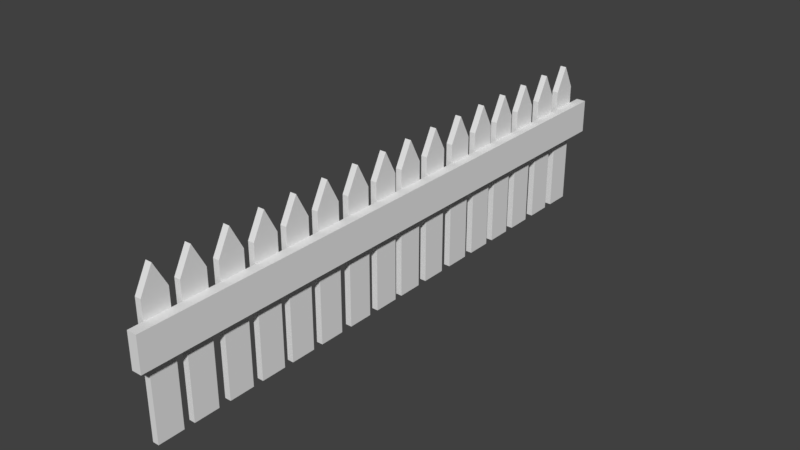 # Source: perusaita.blend  (saved by Blender 2.78.0; exported with 4.5.12 LTS)
import bpy
from mathutils import Matrix  # noqa: F401  (used for matrix-valued properties, if any)

bpy.ops.wm.read_factory_settings(use_empty=True)
scene = bpy.context.scene
scene.name = 'Scene'

# ---- collections
col_collection_1 = bpy.data.collections.new('Collection 1'); scene.collection.children.link(col_collection_1)

# ---- materials (node trees are filled in below, after node groups)
mat_material = bpy.data.materials.new('Material')
mat_material.alpha_threshold = 0.0
mat_material.use_transparent_shadow = False
mat_material.roughness = 0.5
mat_material.line_color = (0.0, 0.0, 0.0, 1.0)
mat_material_001 = bpy.data.materials.new('Material.001')
mat_material_001.alpha_threshold = 0.0
mat_material_001.use_transparent_shadow = False
mat_material_001.roughness = 0.5
mat_material_001.line_color = (0.0, 0.0, 0.0, 1.0)
mat_material_002 = bpy.data.materials.new('Material.002')
mat_material_002.alpha_threshold = 0.0
mat_material_002.use_transparent_shadow = False
mat_material_002.roughness = 0.5
mat_material_002.line_color = (0.0, 0.0, 0.0, 1.0)
mat_material_003 = bpy.data.materials.new('Material.003')
mat_material_003.alpha_threshold = 0.0
mat_material_003.use_transparent_shadow = False
mat_material_003.roughness = 0.5
mat_material_003.line_color = (0.0, 0.0, 0.0, 1.0)
mat_material_004 = bpy.data.materials.new('Material.004')
mat_material_004.alpha_threshold = 0.0
mat_material_004.use_transparent_shadow = False
mat_material_004.roughness = 0.5
mat_material_004.line_color = (0.0, 0.0, 0.0, 1.0)
mat_material_005 = bpy.data.materials.new('Material.005')
mat_material_005.alpha_threshold = 0.0
mat_material_005.use_transparent_shadow = False
mat_material_005.roughness = 0.5
mat_material_005.line_color = (0.0, 0.0, 0.0, 1.0)
mat_material_006 = bpy.data.materials.new('Material.006')
mat_material_006.alpha_threshold = 0.0
mat_material_006.use_transparent_shadow = False
mat_material_006.roughness = 0.5
mat_material_006.line_color = (0.0, 0.0, 0.0, 1.0)
mat_material_007 = bpy.data.materials.new('Material.007')
mat_material_007.alpha_threshold = 0.0
mat_material_007.use_transparent_shadow = False
mat_material_007.roughness = 0.5
mat_material_007.line_color = (0.0, 0.0, 0.0, 1.0)
mat_material_008 = bpy.data.materials.new('Material.008')
mat_material_008.alpha_threshold = 0.0
mat_material_008.use_transparent_shadow = False
mat_material_008.roughness = 0.5
mat_material_008.line_color = (0.0, 0.0, 0.0, 1.0)
mat_material_009 = bpy.data.materials.new('Material.009')
mat_material_009.alpha_threshold = 0.0
mat_material_009.use_transparent_shadow = False
mat_material_009.roughness = 0.5
mat_material_009.line_color = (0.0, 0.0, 0.0, 1.0)
mat_material_010 = bpy.data.materials.new('Material.010')
mat_material_010.alpha_threshold = 0.0
mat_material_010.use_transparent_shadow = False
mat_material_010.roughness = 0.5
mat_material_010.line_color = (0.0, 0.0, 0.0, 1.0)
mat_material_011 = bpy.data.materials.new('Material.011')
mat_material_011.alpha_threshold = 0.0
mat_material_011.use_transparent_shadow = False
mat_material_011.roughness = 0.5
mat_material_011.line_color = (0.0, 0.0, 0.0, 1.0)
mat_material_012 = bpy.data.materials.new('Material.012')
mat_material_012.alpha_threshold = 0.0
mat_material_012.use_transparent_shadow = False
mat_material_012.roughness = 0.5
mat_material_012.line_color = (0.0, 0.0, 0.0, 1.0)
mat_material_013 = bpy.data.materials.new('Material.013')
mat_material_013.alpha_threshold = 0.0
mat_material_013.use_transparent_shadow = False
mat_material_013.roughness = 0.5
mat_material_013.line_color = (0.0, 0.0, 0.0, 1.0)
mat_material_014 = bpy.data.materials.new('Material.014')
mat_material_014.alpha_threshold = 0.0
mat_material_014.use_transparent_shadow = False
mat_material_014.roughness = 0.5
mat_material_014.line_color = (0.0, 0.0, 0.0, 1.0)
mat_material_015 = bpy.data.materials.new('Material.015')
mat_material_015.alpha_threshold = 0.0
mat_material_015.use_transparent_shadow = False
mat_material_015.roughness = 0.5
mat_material_015.line_color = (0.0, 0.0, 0.0, 1.0)

# ---- material node trees

# ---- world
world_world = bpy.data.worlds.new('World'); scene.world = world_world
world_world.color = (0.05088, 0.05088, 0.05088)
world_world.use_sun_shadow = False
world_world.sun_shadow_jitter_overblur = 0.0
world_world.cycles.sampling_method = 'MANUAL'

# ---- meshes
me_plane = bpy.data.meshes.new('Plane')
me_plane.from_pydata([(-100.0, 73.02, -7.563e-06), (367.2, 73.02, 4.118e-06), (-100.0, 100.0, 0.0), (367.2, 100.0, 1.168e-05), (-100.0, 73.02, -7.775), (367.2, 73.02, -7.775), (-100.0, 100.0, -7.775), (367.2, 100.0, -7.775), (-68.62, 13.49, -7.832), (-88.62, 13.49, -7.832), (-88.62, 13.49, -12.83), (-68.62, 13.49, -12.83), (-68.62, 114.4, -7.832), (-88.62, 114.4, -7.832), (-88.62, 114.4, -12.83), (-68.62, 114.4, -12.83), (-78.62, 133.5, -7.832), (-78.62, 133.5, -12.83), (-40.45, 13.49, -7.832), (-60.45, 13.49, -7.832), (-60.45, 13.49, -12.83), (-40.45, 13.49, -12.83), (-40.45, 114.4, -7.832), (-60.45, 114.4, -7.832), (-60.45, 114.4, -12.83), (-40.45, 114.4, -12.83), (-50.45, 133.5, -7.832), (-50.45, 133.5, -12.83), (-11.09, 13.49, -7.832), (-31.09, 13.49, -7.832), (-31.09, 13.49, -12.83), (-11.09, 13.49, -12.83), (-11.09, 114.4, -7.832), (-31.09, 114.4, -7.832), (-31.09, 114.4, -12.83), (-11.09, 114.4, -12.83), (-21.09, 133.5, -7.832), (-21.09, 133.5, -12.83), (17.07, 13.49, -7.832), (-2.926, 13.49, -7.832), (-2.926, 13.49, -12.83), (17.07, 13.49, -12.83), (17.07, 114.4, -7.832), (-2.926, 114.4, -7.832), (-2.926, 114.4, -12.83), (17.07, 114.4, -12.83), (7.074, 133.5, -7.832), (7.074, 133.5, -12.83), (44.64, 13.49, -7.832), (24.64, 13.49, -7.832), (24.64, 13.49, -12.83), (44.64, 13.49, -12.83), (44.64, 114.4, -7.832), (24.64, 114.4, -7.832), (24.64, 114.4, -12.83), (44.64, 114.4, -12.83), (34.64, 133.5, -7.832), (34.64, 133.5, -12.83), (72.81, 13.49, -7.832), (52.81, 13.49, -7.832), (52.81, 13.49, -12.83), (72.81, 13.49, -12.83), (72.81, 114.4, -7.832), (52.81, 114.4, -7.832), (52.81, 114.4, -12.83), (72.81, 114.4, -12.83), (62.81, 133.5, -7.832), (62.81, 133.5, -12.83), (102.2, 13.49, -7.832), (82.17, 13.49, -7.832), (82.17, 13.49, -12.83), (102.2, 13.49, -12.83), (102.2, 114.4, -7.832), (82.17, 114.4, -7.832), (82.17, 114.4, -12.83), (102.2, 114.4, -12.83), (92.17, 133.5, -7.832), (92.17, 133.5, -12.83), (130.3, 13.49, -7.832), (110.3, 13.49, -7.832), (110.3, 13.49, -12.83), (130.3, 13.49, -12.83), (130.3, 114.4, -7.832), (110.3, 114.4, -7.832), (110.3, 114.4, -12.83), (130.3, 114.4, -12.83), (120.3, 133.5, -7.832), (120.3, 133.5, -12.83), (157.0, 13.49, -7.832), (137.0, 13.49, -7.832), (137.0, 13.49, -12.83), (157.0, 13.49, -12.83), (157.0, 114.4, -7.832), (137.0, 114.4, -7.832), (137.0, 114.4, -12.83), (157.0, 114.4, -12.83), (147.0, 133.5, -7.832), (147.0, 133.5, -12.83), (185.1, 13.49, -7.832), (165.1, 13.49, -7.832), (165.1, 13.49, -12.83), (185.1, 13.49, -12.83), (185.1, 114.4, -7.832), (165.1, 114.4, -7.832), (165.1, 114.4, -12.83), (185.1, 114.4, -12.83), (175.1, 133.5, -7.832), (175.1, 133.5, -12.83), (214.5, 13.49, -7.832), (194.5, 13.49, -7.832), (194.5, 13.49, -12.83), (214.5, 13.49, -12.83), (214.5, 114.4, -7.832), (194.5, 114.4, -7.832), (194.5, 114.4, -12.83), (214.5, 114.4, -12.83), (204.5, 133.5, -7.832), (204.5, 133.5, -12.83), (242.7, 13.49, -7.832), (222.7, 13.49, -7.832), (222.7, 13.49, -12.83), (242.7, 13.49, -12.83), (242.7, 114.4, -7.832), (222.7, 114.4, -7.832), (222.7, 114.4, -12.83), (242.7, 114.4, -12.83), (232.7, 133.5, -7.832), (232.7, 133.5, -12.83), (270.2, 13.49, -7.832), (250.2, 13.49, -7.832), (250.2, 13.49, -12.83), (270.2, 13.49, -12.83), (270.2, 114.4, -7.832), (250.2, 114.4, -7.832), (250.2, 114.4, -12.83), (270.2, 114.4, -12.83), (260.2, 133.5, -7.832), (260.2, 133.5, -12.83), (298.4, 13.49, -7.832), (278.4, 13.49, -7.832), (278.4, 13.49, -12.83), (298.4, 13.49, -12.83), (298.4, 114.4, -7.832), (278.4, 114.4, -7.832), (278.4, 114.4, -12.83), (298.4, 114.4, -12.83), (288.4, 133.5, -7.832), (288.4, 133.5, -12.83), (327.7, 13.49, -7.832), (307.7, 13.49, -7.832), (307.7, 13.49, -12.83), (327.7, 13.49, -12.83), (327.7, 114.4, -7.832), (307.7, 114.4, -7.832), (307.7, 114.4, -12.83), (327.7, 114.4, -12.83), (317.7, 133.5, -7.832), (317.7, 133.5, -12.83), (355.9, 13.49, -7.832), (335.9, 13.49, -7.832), (335.9, 13.49, -12.83), (355.9, 13.49, -12.83), (355.9, 114.4, -7.832), (335.9, 114.4, -7.832), (335.9, 114.4, -12.83), (355.9, 114.4, -12.83), (345.9, 133.5, -7.832), (345.9, 133.5, -12.83)], [], [(0, 1, 3, 2), (4, 6, 7, 5), (0, 4, 5, 1), (1, 5, 7, 3), (2, 6, 4, 0), (3, 7, 6, 2), (8, 9, 10, 11), (14, 13, 16, 17), (8, 12, 13, 9), (9, 13, 14, 10), (10, 14, 15, 11), (12, 8, 11, 15), (13, 12, 16), (15, 14, 17), (12, 15, 17, 16), (18, 19, 20, 21), (24, 23, 26, 27), (18, 22, 23, 19), (19, 23, 24, 20), (20, 24, 25, 21), (22, 18, 21, 25), (23, 22, 26), (25, 24, 27), (22, 25, 27, 26), (28, 29, 30, 31), (34, 33, 36, 37), (28, 32, 33, 29), (29, 33, 34, 30), (30, 34, 35, 31), (32, 28, 31, 35), (33, 32, 36), (35, 34, 37), (32, 35, 37, 36), (38, 39, 40, 41), (44, 43, 46, 47), (38, 42, 43, 39), (39, 43, 44, 40), (40, 44, 45, 41), (42, 38, 41, 45), (43, 42, 46), (45, 44, 47), (42, 45, 47, 46), (48, 49, 50, 51), (54, 53, 56, 57), (48, 52, 53, 49), (49, 53, 54, 50), (50, 54, 55, 51), (52, 48, 51, 55), (53, 52, 56), (55, 54, 57), (52, 55, 57, 56), (58, 59, 60, 61), (64, 63, 66, 67), (58, 62, 63, 59), (59, 63, 64, 60), (60, 64, 65, 61), (62, 58, 61, 65), (63, 62, 66), (65, 64, 67), (62, 65, 67, 66), (68, 69, 70, 71), (74, 73, 76, 77), (68, 72, 73, 69), (69, 73, 74, 70), (70, 74, 75, 71), (72, 68, 71, 75), (73, 72, 76), (75, 74, 77), (72, 75, 77, 76), (78, 79, 80, 81), (84, 83, 86, 87), (78, 82, 83, 79), (79, 83, 84, 80), (80, 84, 85, 81), (82, 78, 81, 85), (83, 82, 86), (85, 84, 87), (82, 85, 87, 86), (88, 89, 90, 91), (94, 93, 96, 97), (88, 92, 93, 89), (89, 93, 94, 90), (90, 94, 95, 91), (92, 88, 91, 95), (93, 92, 96), (95, 94, 97), (92, 95, 97, 96), (98, 99, 100, 101), (104, 103, 106, 107), (98, 102, 103, 99), (99, 103, 104, 100), (100, 104, 105, 101), (102, 98, 101, 105), (103, 102, 106), (105, 104, 107), (102, 105, 107, 106), (108, 109, 110, 111), (114, 113, 116, 117), (108, 112, 113, 109), (109, 113, 114, 110), (110, 114, 115, 111), (112, 108, 111, 115), (113, 112, 116), (115, 114, 117), (112, 115, 117, 116), (118, 119, 120, 121), (124, 123, 126, 127), (118, 122, 123, 119), (119, 123, 124, 120), (120, 124, 125, 121), (122, 118, 121, 125), (123, 122, 126), (125, 124, 127), (122, 125, 127, 126), (128, 129, 130, 131), (134, 133, 136, 137), (128, 132, 133, 129), (129, 133, 134, 130), (130, 134, 135, 131), (132, 128, 131, 135), (133, 132, 136), (135, 134, 137), (132, 135, 137, 136), (138, 139, 140, 141), (144, 143, 146, 147), (138, 142, 143, 139), (139, 143, 144, 140), (140, 144, 145, 141), (142, 138, 141, 145), (143, 142, 146), (145, 144, 147), (142, 145, 147, 146), (148, 149, 150, 151), (154, 153, 156, 157), (148, 152, 153, 149), (149, 153, 154, 150), (150, 154, 155, 151), (152, 148, 151, 155), (153, 152, 156), (155, 154, 157), (152, 155, 157, 156), (158, 159, 160, 161), (164, 163, 166, 167), (158, 162, 163, 159), (159, 163, 164, 160), (160, 164, 165, 161), (162, 158, 161, 165), (163, 162, 166), (165, 164, 167), (162, 165, 167, 166)])
me_plane.polygons.foreach_set('material_index', [0, 0, 0, 0, 0, 0, 0, 0, 0, 0, 0, 0, 0, 0, 0, 1, 1, 1, 1, 1, 1, 1, 1, 1, 2, 2, 2, 2, 2, 2, 2, 2, 2, 3, 3, 3, 3, 3, 3, 3, 3, 3, 4, 4, 4, 4, 4, 4, 4, 4, 4, 5, 5, 5, 5, 5, 5, 5, 5, 5, 6, 6, 6, 6, 6, 6, 6, 6, 6, 7, 7, 7, 7, 7, 7, 7, 7, 7, 8, 8, 8, 8, 8, 8, 8, 8, 8, 9, 9, 9, 9, 9, 9, 9, 9, 9, 10, 10, 10, 10, 10, 10, 10, 10, 10, 11, 11, 11, 11, 11, 11, 11, 11, 11, 12, 12, 12, 12, 12, 12, 12, 12, 12, 13, 13, 13, 13, 13, 13, 13, 13, 13, 14, 14, 14, 14, 14, 14, 14, 14, 14, 15, 15, 15, 15, 15, 15, 15, 15, 15])
me_plane.materials.append(mat_material)
me_plane.materials.append(mat_material_001)
me_plane.materials.append(mat_material_002)
me_plane.materials.append(mat_material_003)
me_plane.materials.append(mat_material_004)
me_plane.materials.append(mat_material_005)
me_plane.materials.append(mat_material_006)
me_plane.materials.append(mat_material_007)
me_plane.materials.append(mat_material_008)
me_plane.materials.append(mat_material_009)
me_plane.materials.append(mat_material_010)
me_plane.materials.append(mat_material_011)
me_plane.materials.append(mat_material_012)
me_plane.materials.append(mat_material_013)
me_plane.materials.append(mat_material_014)
me_plane.materials.append(mat_material_015)
me_plane.use_remesh_preserve_volume = False
me_plane.use_remesh_preserve_attributes = False
me_plane.use_mirror_vertex_groups = False
me_plane.update()

# ---- objects
ob_plane = bpy.data.objects.new('Plane', me_plane)

# ---- transforms, parenting, visibility, modifiers, constraints
ob_plane.location = (10.33, 78.62, -13.43)
ob_plane.rotation_euler = (1.571, 0.0, 1.571)
ob_plane.lineart.crease_threshold = 0.0

# ---- collection membership
col_collection_1.objects.link(ob_plane)

# ---- scene / render settings (as saved in the file)
scene.frame_start = 1; scene.frame_end = 250; scene.frame_set(1)
scene.render.engine = 'BLENDER_EEVEE_NEXT'
scene.render.resolution_percentage = 50
scene.render.dither_intensity = 0.0
scene.cycles.use_denoising = False
scene.cycles.samples = 128
scene.cycles.sampling_pattern = 'TABULATED_SOBOL'
scene.cycles.light_sampling_threshold = 0.0
scene.cycles.use_adaptive_sampling = False
scene.cycles.use_light_tree = False
scene.cycles.blur_glossy = 0.0
scene.cycles.sample_clamp_indirect = 0.0
scene.view_settings.view_transform = 'Standard'
scene.unit_settings.scale_length = 0.01
bpy.context.view_layer.update()

# ---- added for rendering (the .blend has no active camera and no usable light): camera, sun
cam_auto = bpy.data.cameras.new('AutoCamera')
cam_auto.lens = 50.0
cam_auto.sensor_width = 36.0
cam_auto.clip_end = 7835.58
ob_auto_camera = bpy.data.objects.new('AutoCamera', cam_auto)
scene.collection.objects.link(ob_auto_camera)
ob_auto_camera.location = (450.39, -323.536, 417.239)
ob_auto_camera.rotation_euler = (1.09748, -7.21219e-08, 0.694738)
scene.camera = ob_auto_camera
light_auto_sun = bpy.data.lights.new('AutoSun', 'SUN')
light_auto_sun.energy = 3.0
light_auto_sun.angle = 0.0523599
ob_auto_sun = bpy.data.objects.new('AutoSun', light_auto_sun)
scene.collection.objects.link(ob_auto_sun)
ob_auto_sun.rotation_euler = (0.872665, 0.174533, 0.523599)
bpy.context.view_layer.update()
